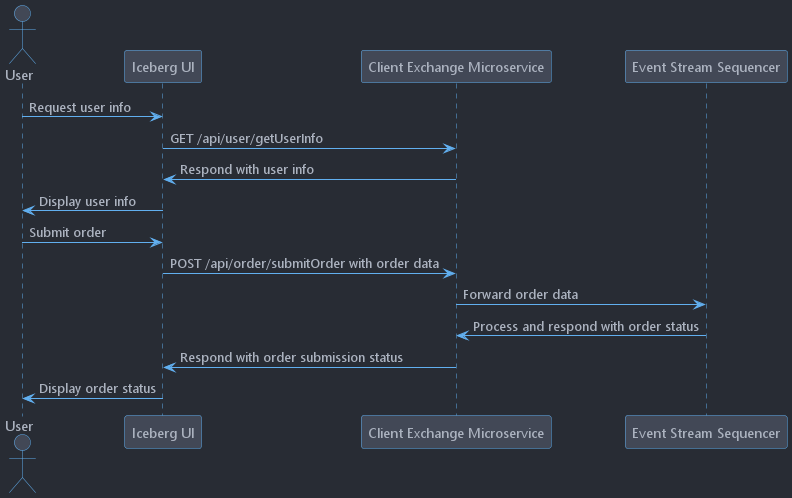

The diagram above was rendered by PlantUML. Its source (embedded in the PNG):
@startuml
!include https://raw.githubusercontent.com/patrik-csak/one-dark-plantuml-theme/v1.0.1/theme.puml

Actor User
    participant "Iceberg UI" as UI
    participant "Client Exchange Microservice" as CEM
    participant "Event Stream Sequencer" as ESS

    User -> UI: Request user info
    UI -> CEM: GET /api/user/getUserInfo
    CEM -> UI: Respond with user info
    UI -> User: Display user info


    User -> UI: Submit order
    UI -> CEM: POST /api/order/submitOrder with order data
    CEM -> ESS: Forward order data
    ESS -> CEM: Process and respond with order status
    CEM -> UI: Respond with order submission status
    UI -> User: Display order status
@enduml